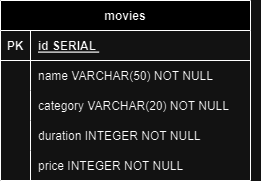

The diagram above was exported from draw.io. Its source (the exported page's mxGraphModel, read from the mxfile embedded in the PNG):
<mxGraphModel dx="1162" dy="657" grid="1" gridSize="10" guides="1" tooltips="1" connect="1" arrows="1" fold="1" page="1" pageScale="1" pageWidth="850" pageHeight="1100" math="0" shadow="0" extFonts="Permanent Marker^https://fonts.googleapis.com/css?family=Permanent+Marker">
  <root>
    <mxCell id="0" />
    <mxCell id="1" parent="0" />
    <mxCell id="C-vyLk0tnHw3VtMMgP7b-2" value="movies" style="shape=table;startSize=30;container=1;collapsible=1;childLayout=tableLayout;fixedRows=1;rowLines=0;fontStyle=1;align=center;resizeLast=1;" parent="1" vertex="1">
      <mxGeometry x="300" y="350" width="250" height="180" as="geometry" />
    </mxCell>
    <mxCell id="C-vyLk0tnHw3VtMMgP7b-3" value="" style="shape=partialRectangle;collapsible=0;dropTarget=0;pointerEvents=0;fillColor=none;points=[[0,0.5],[1,0.5]];portConstraint=eastwest;top=0;left=0;right=0;bottom=1;" parent="C-vyLk0tnHw3VtMMgP7b-2" vertex="1">
      <mxGeometry y="30" width="250" height="30" as="geometry" />
    </mxCell>
    <mxCell id="C-vyLk0tnHw3VtMMgP7b-4" value="PK" style="shape=partialRectangle;overflow=hidden;connectable=0;fillColor=none;top=0;left=0;bottom=0;right=0;fontStyle=1;" parent="C-vyLk0tnHw3VtMMgP7b-3" vertex="1">
      <mxGeometry width="30" height="30" as="geometry">
        <mxRectangle width="30" height="30" as="alternateBounds" />
      </mxGeometry>
    </mxCell>
    <mxCell id="C-vyLk0tnHw3VtMMgP7b-5" value="id SERIAL " style="shape=partialRectangle;overflow=hidden;connectable=0;fillColor=none;top=0;left=0;bottom=0;right=0;align=left;spacingLeft=6;fontStyle=5;" parent="C-vyLk0tnHw3VtMMgP7b-3" vertex="1">
      <mxGeometry x="30" width="220" height="30" as="geometry">
        <mxRectangle width="220" height="30" as="alternateBounds" />
      </mxGeometry>
    </mxCell>
    <mxCell id="C-vyLk0tnHw3VtMMgP7b-6" value="" style="shape=partialRectangle;collapsible=0;dropTarget=0;pointerEvents=0;fillColor=none;points=[[0,0.5],[1,0.5]];portConstraint=eastwest;top=0;left=0;right=0;bottom=0;" parent="C-vyLk0tnHw3VtMMgP7b-2" vertex="1">
      <mxGeometry y="60" width="250" height="30" as="geometry" />
    </mxCell>
    <mxCell id="C-vyLk0tnHw3VtMMgP7b-7" value="" style="shape=partialRectangle;overflow=hidden;connectable=0;fillColor=none;top=0;left=0;bottom=0;right=0;" parent="C-vyLk0tnHw3VtMMgP7b-6" vertex="1">
      <mxGeometry width="30" height="30" as="geometry">
        <mxRectangle width="30" height="30" as="alternateBounds" />
      </mxGeometry>
    </mxCell>
    <mxCell id="C-vyLk0tnHw3VtMMgP7b-8" value="name VARCHAR(50) NOT NULL" style="shape=partialRectangle;overflow=hidden;connectable=0;fillColor=none;top=0;left=0;bottom=0;right=0;align=left;spacingLeft=6;" parent="C-vyLk0tnHw3VtMMgP7b-6" vertex="1">
      <mxGeometry x="30" width="220" height="30" as="geometry">
        <mxRectangle width="220" height="30" as="alternateBounds" />
      </mxGeometry>
    </mxCell>
    <mxCell id="C-vyLk0tnHw3VtMMgP7b-9" value="" style="shape=partialRectangle;collapsible=0;dropTarget=0;pointerEvents=0;fillColor=none;points=[[0,0.5],[1,0.5]];portConstraint=eastwest;top=0;left=0;right=0;bottom=0;" parent="C-vyLk0tnHw3VtMMgP7b-2" vertex="1">
      <mxGeometry y="90" width="250" height="30" as="geometry" />
    </mxCell>
    <mxCell id="C-vyLk0tnHw3VtMMgP7b-10" value="" style="shape=partialRectangle;overflow=hidden;connectable=0;fillColor=none;top=0;left=0;bottom=0;right=0;" parent="C-vyLk0tnHw3VtMMgP7b-9" vertex="1">
      <mxGeometry width="30" height="30" as="geometry">
        <mxRectangle width="30" height="30" as="alternateBounds" />
      </mxGeometry>
    </mxCell>
    <mxCell id="C-vyLk0tnHw3VtMMgP7b-11" value="category VARCHAR(20) NOT NULL" style="shape=partialRectangle;overflow=hidden;connectable=0;fillColor=none;top=0;left=0;bottom=0;right=0;align=left;spacingLeft=6;" parent="C-vyLk0tnHw3VtMMgP7b-9" vertex="1">
      <mxGeometry x="30" width="220" height="30" as="geometry">
        <mxRectangle width="220" height="30" as="alternateBounds" />
      </mxGeometry>
    </mxCell>
    <mxCell id="qX3YXxBT1e2XEzAoXjGn-7" style="shape=partialRectangle;collapsible=0;dropTarget=0;pointerEvents=0;fillColor=none;points=[[0,0.5],[1,0.5]];portConstraint=eastwest;top=0;left=0;right=0;bottom=0;" vertex="1" parent="C-vyLk0tnHw3VtMMgP7b-2">
      <mxGeometry y="120" width="250" height="30" as="geometry" />
    </mxCell>
    <mxCell id="qX3YXxBT1e2XEzAoXjGn-8" style="shape=partialRectangle;overflow=hidden;connectable=0;fillColor=none;top=0;left=0;bottom=0;right=0;" vertex="1" parent="qX3YXxBT1e2XEzAoXjGn-7">
      <mxGeometry width="30" height="30" as="geometry">
        <mxRectangle width="30" height="30" as="alternateBounds" />
      </mxGeometry>
    </mxCell>
    <mxCell id="qX3YXxBT1e2XEzAoXjGn-9" value="duration INTEGER NOT NULL" style="shape=partialRectangle;overflow=hidden;connectable=0;fillColor=none;top=0;left=0;bottom=0;right=0;align=left;spacingLeft=6;" vertex="1" parent="qX3YXxBT1e2XEzAoXjGn-7">
      <mxGeometry x="30" width="220" height="30" as="geometry">
        <mxRectangle width="220" height="30" as="alternateBounds" />
      </mxGeometry>
    </mxCell>
    <mxCell id="qX3YXxBT1e2XEzAoXjGn-10" style="shape=partialRectangle;collapsible=0;dropTarget=0;pointerEvents=0;fillColor=none;points=[[0,0.5],[1,0.5]];portConstraint=eastwest;top=0;left=0;right=0;bottom=0;" vertex="1" parent="C-vyLk0tnHw3VtMMgP7b-2">
      <mxGeometry y="150" width="250" height="30" as="geometry" />
    </mxCell>
    <mxCell id="qX3YXxBT1e2XEzAoXjGn-11" style="shape=partialRectangle;overflow=hidden;connectable=0;fillColor=none;top=0;left=0;bottom=0;right=0;" vertex="1" parent="qX3YXxBT1e2XEzAoXjGn-10">
      <mxGeometry width="30" height="30" as="geometry">
        <mxRectangle width="30" height="30" as="alternateBounds" />
      </mxGeometry>
    </mxCell>
    <mxCell id="qX3YXxBT1e2XEzAoXjGn-12" value="price INTEGER NOT NULL" style="shape=partialRectangle;overflow=hidden;connectable=0;fillColor=none;top=0;left=0;bottom=0;right=0;align=left;spacingLeft=6;" vertex="1" parent="qX3YXxBT1e2XEzAoXjGn-10">
      <mxGeometry x="30" width="220" height="30" as="geometry">
        <mxRectangle width="220" height="30" as="alternateBounds" />
      </mxGeometry>
    </mxCell>
    <mxCell id="qX3YXxBT1e2XEzAoXjGn-1" value="" style="shape=partialRectangle;collapsible=0;dropTarget=0;pointerEvents=0;fillColor=none;points=[[0,0.5],[1,0.5]];portConstraint=eastwest;top=0;left=0;right=0;bottom=0;" vertex="1" parent="1">
      <mxGeometry x="310" y="450" width="250" height="30" as="geometry" />
    </mxCell>
    <mxCell id="qX3YXxBT1e2XEzAoXjGn-2" value="" style="shape=partialRectangle;overflow=hidden;connectable=0;fillColor=none;top=0;left=0;bottom=0;right=0;" vertex="1" parent="qX3YXxBT1e2XEzAoXjGn-1">
      <mxGeometry width="30" height="30" as="geometry">
        <mxRectangle width="30" height="30" as="alternateBounds" />
      </mxGeometry>
    </mxCell>
  </root>
</mxGraphModel>